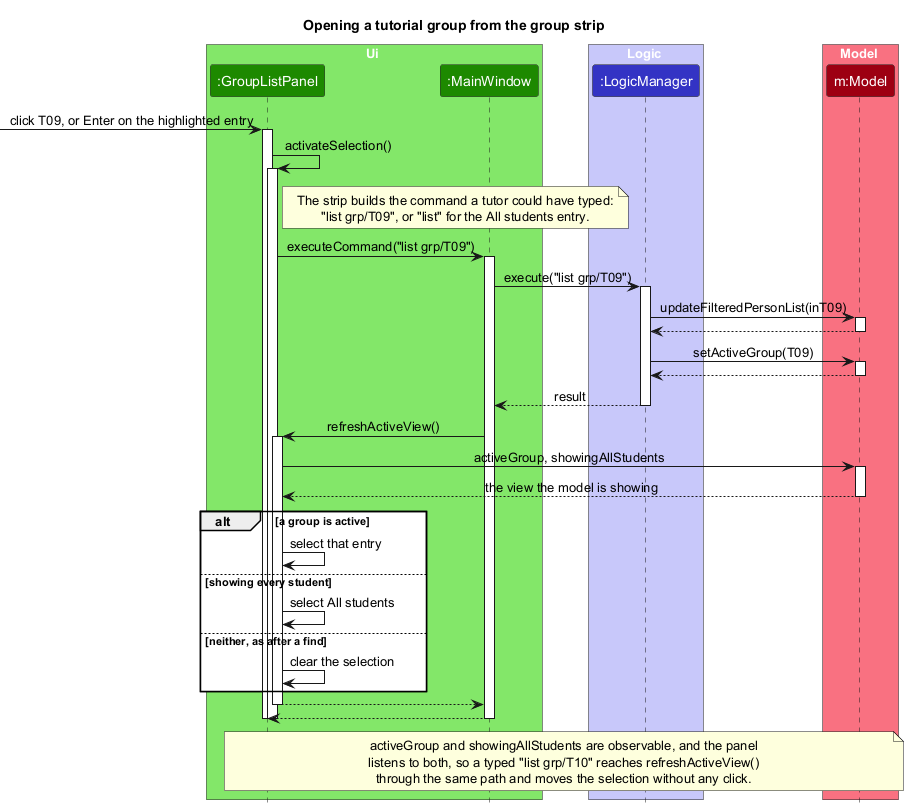

The diagram above was rendered by PlantUML. Its source (embedded in the PNG):
@startuml
!include style.puml
skinparam ArrowFontStyle plain
title Opening a tutorial group from the group strip

box Ui UI_COLOR_T1
participant ":GroupListPanel" as GroupListPanel UI_COLOR
participant ":MainWindow" as MainWindow UI_COLOR
end box

box Logic LOGIC_COLOR_T1
participant ":LogicManager" as LogicManager LOGIC_COLOR
end box

box Model MODEL_COLOR_T1
participant "m:Model" as Model MODEL_COLOR
end box

[-> GroupListPanel : click T09, or Enter on the highlighted entry
activate GroupListPanel

GroupListPanel -> GroupListPanel : activateSelection()
activate GroupListPanel

note right of GroupListPanel
  The strip builds the command a tutor could have typed:
  "list grp/T09", or "list" for the All students entry.
end note

GroupListPanel -> MainWindow : executeCommand("list grp/T09")
activate MainWindow

MainWindow -> LogicManager : execute("list grp/T09")
activate LogicManager

LogicManager -> Model : updateFilteredPersonList(inT09)
activate Model
Model --> LogicManager
deactivate Model

LogicManager -> Model : setActiveGroup(T09)
activate Model
Model --> LogicManager
deactivate Model

LogicManager --> MainWindow : result
deactivate LogicManager

MainWindow -> GroupListPanel : refreshActiveView()
activate GroupListPanel

GroupListPanel -> Model : activeGroup, showingAllStudents
activate Model
Model --> GroupListPanel : the view the model is showing
deactivate Model

alt a group is active
    GroupListPanel -> GroupListPanel : select that entry
else showing every student
    GroupListPanel -> GroupListPanel : select All students
else neither, as after a find
    GroupListPanel -> GroupListPanel : clear the selection
end

GroupListPanel --> MainWindow
deactivate GroupListPanel

MainWindow --> GroupListPanel
deactivate MainWindow
deactivate GroupListPanel
deactivate GroupListPanel

note over GroupListPanel, Model
  activeGroup and showingAllStudents are observable, and the panel
  listens to both, so a typed "list grp/T10" reaches refreshActiveView()
  through the same path and moves the selection without any click.
end note
@enduml